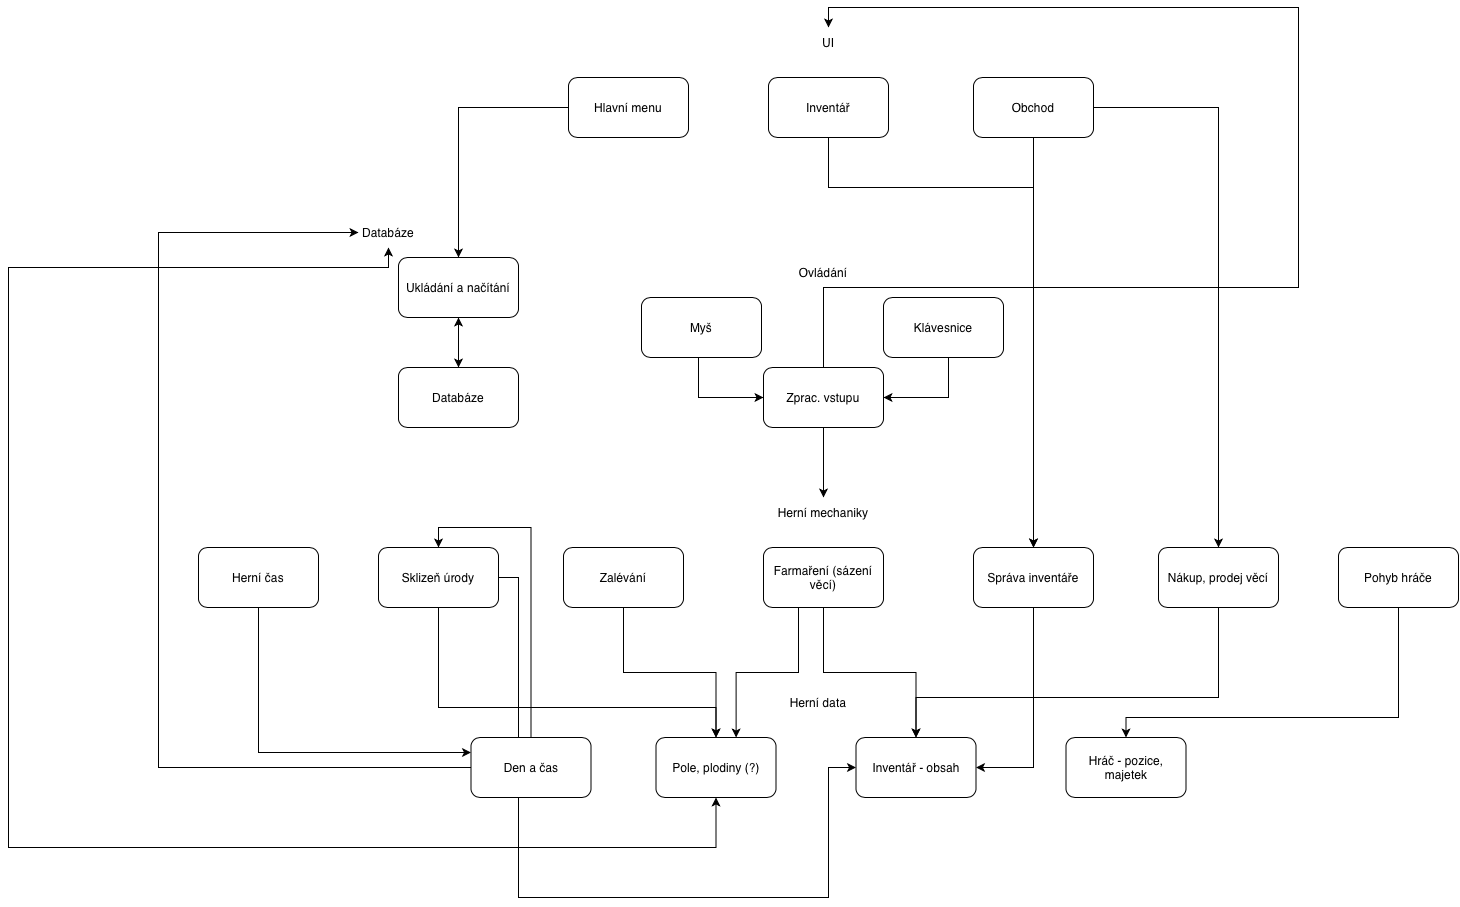

The diagram above was exported from draw.io. Its source (the exported page's mxGraphModel, read from the mxfile embedded in the PNG):
<mxGraphModel dx="2460" dy="1124" grid="1" gridSize="10" guides="1" tooltips="1" connect="1" arrows="1" fold="1" page="1" pageScale="1" pageWidth="850" pageHeight="1100" math="0" shadow="0">
  <root>
    <mxCell id="0" />
    <mxCell id="1" parent="0" />
    <mxCell id="-JoS83o0_PLYLFN4lu92-6" edge="1" parent="1" source="-JoS83o0_PLYLFN4lu92-1" style="edgeStyle=orthogonalEdgeStyle;rounded=0;orthogonalLoop=1;jettySize=auto;html=1;entryX=0.5;entryY=0;entryDx=0;entryDy=0;defaultLabelBackgroundColor=page;" target="-JoS83o0_PLYLFN4lu92-5">
      <mxGeometry relative="1" as="geometry" />
    </mxCell>
    <mxCell id="-JoS83o0_PLYLFN4lu92-1" parent="1" style="rounded=1;whiteSpace=wrap;html=1;roundedPerimeter=1;" value="Hlavní menu" vertex="1">
      <mxGeometry height="60" width="120" x="130" y="80" as="geometry" />
    </mxCell>
    <mxCell id="-JoS83o0_PLYLFN4lu92-32" edge="1" parent="1" source="-JoS83o0_PLYLFN4lu92-2" style="edgeStyle=orthogonalEdgeStyle;rounded=0;orthogonalLoop=1;jettySize=auto;html=1;entryX=0.5;entryY=0;entryDx=0;entryDy=0;defaultLabelBackgroundColor=page;" target="-JoS83o0_PLYLFN4lu92-12">
      <mxGeometry relative="1" x="0.0504" as="geometry">
        <Array as="points">
          <mxPoint x="390" y="190" />
          <mxPoint x="595" y="190" />
        </Array>
      </mxGeometry>
    </mxCell>
    <mxCell id="-JoS83o0_PLYLFN4lu92-2" parent="1" style="rounded=1;whiteSpace=wrap;html=1;roundedPerimeter=1;" value="Inventář" vertex="1">
      <mxGeometry height="60" width="120" x="330" y="80" as="geometry" />
    </mxCell>
    <mxCell id="-JoS83o0_PLYLFN4lu92-31" edge="1" parent="1" source="-JoS83o0_PLYLFN4lu92-3" style="edgeStyle=orthogonalEdgeStyle;rounded=0;orthogonalLoop=1;jettySize=auto;html=1;entryX=0.5;entryY=0;entryDx=0;entryDy=0;defaultLabelBackgroundColor=page;" target="-JoS83o0_PLYLFN4lu92-12">
      <mxGeometry relative="1" as="geometry" />
    </mxCell>
    <mxCell id="-JoS83o0_PLYLFN4lu92-33" edge="1" parent="1" source="-JoS83o0_PLYLFN4lu92-3" style="edgeStyle=orthogonalEdgeStyle;rounded=0;orthogonalLoop=1;jettySize=auto;html=1;entryX=0.5;entryY=0;entryDx=0;entryDy=0;defaultLabelBackgroundColor=page;" target="-JoS83o0_PLYLFN4lu92-14">
      <mxGeometry relative="1" as="geometry" />
    </mxCell>
    <mxCell id="-JoS83o0_PLYLFN4lu92-3" parent="1" style="rounded=1;whiteSpace=wrap;html=1;roundedPerimeter=1;" value="Obchod" vertex="1">
      <mxGeometry height="60" width="120" x="535" y="80" as="geometry" />
    </mxCell>
    <mxCell id="-JoS83o0_PLYLFN4lu92-4" parent="1" style="text;html=1;whiteSpace=wrap;strokeColor=none;fillColor=none;align=center;verticalAlign=middle;rounded=0;" value="UI" vertex="1">
      <mxGeometry height="30" width="60" x="360" y="30" as="geometry" />
    </mxCell>
    <mxCell id="-JoS83o0_PLYLFN4lu92-8" edge="1" parent="1" source="-JoS83o0_PLYLFN4lu92-5" style="edgeStyle=orthogonalEdgeStyle;rounded=0;orthogonalLoop=1;jettySize=auto;html=1;entryX=0.5;entryY=0;entryDx=0;entryDy=0;defaultLabelBackgroundColor=page;startArrow=classic;startFill=1;" target="-JoS83o0_PLYLFN4lu92-7">
      <mxGeometry relative="1" as="geometry" />
    </mxCell>
    <mxCell id="-JoS83o0_PLYLFN4lu92-5" parent="1" style="rounded=1;whiteSpace=wrap;html=1;roundedPerimeter=1;" value="Ukládání a načítání" vertex="1">
      <mxGeometry height="60" width="120" x="-40" y="260" as="geometry" />
    </mxCell>
    <mxCell id="-JoS83o0_PLYLFN4lu92-7" parent="1" style="rounded=1;whiteSpace=wrap;html=1;roundedPerimeter=1;" value="Databáze" vertex="1">
      <mxGeometry height="60" width="120" x="-40" y="370" as="geometry" />
    </mxCell>
    <mxCell id="-JoS83o0_PLYLFN4lu92-9" parent="1" style="text;html=1;whiteSpace=wrap;strokeColor=none;fillColor=none;align=center;verticalAlign=middle;rounded=0;" value="Databáze" vertex="1">
      <mxGeometry height="30" width="60" x="-80" y="220" as="geometry" />
    </mxCell>
    <mxCell id="-JoS83o0_PLYLFN4lu92-47" edge="1" parent="1" source="-JoS83o0_PLYLFN4lu92-10" style="edgeStyle=orthogonalEdgeStyle;rounded=0;orthogonalLoop=1;jettySize=auto;html=1;entryX=0.5;entryY=0;entryDx=0;entryDy=0;defaultLabelBackgroundColor=page;" target="-JoS83o0_PLYLFN4lu92-35">
      <mxGeometry relative="1" as="geometry" />
    </mxCell>
    <mxCell id="-JoS83o0_PLYLFN4lu92-10" parent="1" style="rounded=1;whiteSpace=wrap;html=1;roundedPerimeter=1;" value="Zalévání" vertex="1">
      <mxGeometry height="60" width="120" x="125" y="550" as="geometry" />
    </mxCell>
    <mxCell id="-JoS83o0_PLYLFN4lu92-48" edge="1" parent="1" source="-JoS83o0_PLYLFN4lu92-11" style="edgeStyle=orthogonalEdgeStyle;rounded=0;orthogonalLoop=1;jettySize=auto;html=1;entryX=0.5;entryY=0;entryDx=0;entryDy=0;defaultLabelBackgroundColor=page;" target="-JoS83o0_PLYLFN4lu92-36">
      <mxGeometry relative="1" as="geometry" />
    </mxCell>
    <mxCell id="-JoS83o0_PLYLFN4lu92-49" edge="1" parent="1" source="-JoS83o0_PLYLFN4lu92-11" style="edgeStyle=orthogonalEdgeStyle;rounded=0;orthogonalLoop=1;jettySize=auto;html=1;entryX=0.665;entryY=0.008;entryDx=0;entryDy=0;defaultLabelBackgroundColor=page;" target="-JoS83o0_PLYLFN4lu92-35">
      <mxGeometry relative="1" x="-0.1268" as="geometry">
        <Array as="points">
          <mxPoint x="360" y="675" />
          <mxPoint x="297.6" y="675" />
        </Array>
      </mxGeometry>
    </mxCell>
    <mxCell id="-JoS83o0_PLYLFN4lu92-11" parent="1" style="rounded=1;whiteSpace=wrap;html=1;roundedPerimeter=1;" value="Farmaření (sázení věcí)" vertex="1">
      <mxGeometry height="60" width="120" x="325" y="550" as="geometry" />
    </mxCell>
    <mxCell id="-JoS83o0_PLYLFN4lu92-50" edge="1" parent="1" source="-JoS83o0_PLYLFN4lu92-12" style="edgeStyle=orthogonalEdgeStyle;rounded=0;orthogonalLoop=1;jettySize=auto;html=1;entryX=1;entryY=0.5;entryDx=0;entryDy=0;defaultLabelBackgroundColor=page;" target="-JoS83o0_PLYLFN4lu92-36">
      <mxGeometry relative="1" as="geometry" />
    </mxCell>
    <mxCell id="-JoS83o0_PLYLFN4lu92-12" parent="1" style="rounded=1;whiteSpace=wrap;html=1;roundedPerimeter=1;" value="Správa inventáře" vertex="1">
      <mxGeometry height="60" width="120" x="535" y="550" as="geometry" />
    </mxCell>
    <mxCell id="-JoS83o0_PLYLFN4lu92-13" parent="1" style="text;html=1;whiteSpace=wrap;strokeColor=none;fillColor=none;align=center;verticalAlign=middle;rounded=0;" value="Herní mechaniky" vertex="1">
      <mxGeometry height="30" width="100" x="335" y="500" as="geometry" />
    </mxCell>
    <mxCell id="-JoS83o0_PLYLFN4lu92-51" edge="1" parent="1" source="-JoS83o0_PLYLFN4lu92-14" style="edgeStyle=orthogonalEdgeStyle;rounded=0;orthogonalLoop=1;jettySize=auto;html=1;entryX=0.5;entryY=0;entryDx=0;entryDy=0;defaultLabelBackgroundColor=page;" target="-JoS83o0_PLYLFN4lu92-36">
      <mxGeometry relative="1" as="geometry">
        <Array as="points">
          <mxPoint x="780" y="700" />
          <mxPoint x="477.5" y="700" />
        </Array>
      </mxGeometry>
    </mxCell>
    <mxCell id="-JoS83o0_PLYLFN4lu92-14" parent="1" style="rounded=1;whiteSpace=wrap;html=1;roundedPerimeter=1;" value="Nákup, prodej věcí" vertex="1">
      <mxGeometry height="60" width="120" x="720" y="550" as="geometry" />
    </mxCell>
    <mxCell id="-JoS83o0_PLYLFN4lu92-52" edge="1" parent="1" source="-JoS83o0_PLYLFN4lu92-15" style="edgeStyle=orthogonalEdgeStyle;rounded=0;orthogonalLoop=1;jettySize=auto;html=1;entryX=0.5;entryY=0;entryDx=0;entryDy=0;defaultLabelBackgroundColor=page;" target="-JoS83o0_PLYLFN4lu92-37">
      <mxGeometry relative="1" as="geometry">
        <Array as="points">
          <mxPoint x="960" y="720" />
          <mxPoint x="687.5" y="720" />
        </Array>
      </mxGeometry>
    </mxCell>
    <mxCell id="-JoS83o0_PLYLFN4lu92-15" parent="1" style="rounded=1;whiteSpace=wrap;html=1;roundedPerimeter=1;" value="Pohyb hráče" vertex="1">
      <mxGeometry height="60" width="120" x="900" y="550" as="geometry" />
    </mxCell>
    <mxCell id="-JoS83o0_PLYLFN4lu92-44" edge="1" parent="1" source="-JoS83o0_PLYLFN4lu92-16" style="edgeStyle=orthogonalEdgeStyle;rounded=0;orthogonalLoop=1;jettySize=auto;html=1;entryX=0.5;entryY=0;entryDx=0;entryDy=0;defaultLabelBackgroundColor=page;" target="-JoS83o0_PLYLFN4lu92-35">
      <mxGeometry relative="1" as="geometry">
        <Array as="points">
          <mxPoint y="710" />
          <mxPoint x="277.5" y="710" />
        </Array>
      </mxGeometry>
    </mxCell>
    <mxCell id="-JoS83o0_PLYLFN4lu92-46" edge="1" parent="1" source="-JoS83o0_PLYLFN4lu92-16" style="edgeStyle=orthogonalEdgeStyle;rounded=0;orthogonalLoop=1;jettySize=auto;html=1;entryX=0;entryY=0.5;entryDx=0;entryDy=0;defaultLabelBackgroundColor=page;" target="-JoS83o0_PLYLFN4lu92-36">
      <mxGeometry relative="1" x="0.0006" as="geometry">
        <Array as="points">
          <mxPoint x="80" y="580" />
          <mxPoint x="80" y="900" />
          <mxPoint x="390" y="900" />
          <mxPoint x="390" y="770" />
        </Array>
      </mxGeometry>
    </mxCell>
    <mxCell id="-JoS83o0_PLYLFN4lu92-16" parent="1" style="rounded=1;whiteSpace=wrap;html=1;roundedPerimeter=1;" value="Sklizeň úrody" vertex="1">
      <mxGeometry height="60" width="120" x="-60" y="550" as="geometry" />
    </mxCell>
    <mxCell id="-JoS83o0_PLYLFN4lu92-45" edge="1" parent="1" source="-JoS83o0_PLYLFN4lu92-17" style="edgeStyle=orthogonalEdgeStyle;rounded=0;orthogonalLoop=1;jettySize=auto;html=1;entryX=0;entryY=0.25;entryDx=0;entryDy=0;defaultLabelBackgroundColor=page;" target="-JoS83o0_PLYLFN4lu92-39">
      <mxGeometry relative="1" as="geometry">
        <Array as="points">
          <mxPoint x="-180" y="755" />
        </Array>
      </mxGeometry>
    </mxCell>
    <mxCell id="-JoS83o0_PLYLFN4lu92-17" parent="1" style="rounded=1;whiteSpace=wrap;html=1;roundedPerimeter=1;" value="Herní čas" vertex="1">
      <mxGeometry height="60" width="120" x="-240" y="550" as="geometry" />
    </mxCell>
    <mxCell id="-JoS83o0_PLYLFN4lu92-22" edge="1" parent="1" source="-JoS83o0_PLYLFN4lu92-18" style="edgeStyle=orthogonalEdgeStyle;rounded=0;orthogonalLoop=1;jettySize=auto;html=1;entryX=0;entryY=0.5;entryDx=0;entryDy=0;defaultLabelBackgroundColor=page;exitX=0.5;exitY=1;exitDx=0;exitDy=0;" target="-JoS83o0_PLYLFN4lu92-19">
      <mxGeometry relative="1" x="0.2024" as="geometry">
        <Array as="points">
          <mxPoint x="260" y="360" />
          <mxPoint x="260" y="400" />
        </Array>
      </mxGeometry>
    </mxCell>
    <mxCell id="-JoS83o0_PLYLFN4lu92-18" parent="1" style="rounded=1;whiteSpace=wrap;html=1;roundedPerimeter=1;" value="Myš" vertex="1">
      <mxGeometry height="60" width="120" x="203" y="300" as="geometry" />
    </mxCell>
    <mxCell id="-JoS83o0_PLYLFN4lu92-24" edge="1" parent="1" source="-JoS83o0_PLYLFN4lu92-19" style="edgeStyle=orthogonalEdgeStyle;rounded=0;orthogonalLoop=1;jettySize=auto;html=1;entryX=0.5;entryY=0;entryDx=0;entryDy=0;defaultLabelBackgroundColor=page;" target="-JoS83o0_PLYLFN4lu92-13">
      <mxGeometry relative="1" as="geometry" />
    </mxCell>
    <mxCell id="-JoS83o0_PLYLFN4lu92-34" edge="1" parent="1" source="-JoS83o0_PLYLFN4lu92-19" style="edgeStyle=orthogonalEdgeStyle;rounded=0;orthogonalLoop=1;jettySize=auto;html=1;entryX=0.5;entryY=0;entryDx=0;entryDy=0;defaultLabelBackgroundColor=page;" target="-JoS83o0_PLYLFN4lu92-4">
      <mxGeometry relative="1" x="-0.0113" as="geometry">
        <Array as="points">
          <mxPoint x="385" y="290" />
          <mxPoint x="860" y="290" />
          <mxPoint x="860" y="10" />
          <mxPoint x="390" y="10" />
        </Array>
      </mxGeometry>
    </mxCell>
    <mxCell id="-JoS83o0_PLYLFN4lu92-19" parent="1" style="rounded=1;whiteSpace=wrap;html=1;roundedPerimeter=1;" value="Zprac. vstupu" vertex="1">
      <mxGeometry height="60" width="120" x="325" y="370" as="geometry" />
    </mxCell>
    <mxCell id="-JoS83o0_PLYLFN4lu92-23" edge="1" parent="1" source="-JoS83o0_PLYLFN4lu92-20" style="edgeStyle=orthogonalEdgeStyle;rounded=0;orthogonalLoop=1;jettySize=auto;html=1;entryX=1;entryY=0.5;entryDx=0;entryDy=0;defaultLabelBackgroundColor=page;exitX=0.5;exitY=1;exitDx=0;exitDy=0;" target="-JoS83o0_PLYLFN4lu92-19">
      <mxGeometry relative="1" x="0.2118" as="geometry">
        <Array as="points">
          <mxPoint x="510" y="360" />
          <mxPoint x="510" y="400" />
        </Array>
      </mxGeometry>
    </mxCell>
    <mxCell id="-JoS83o0_PLYLFN4lu92-20" parent="1" style="rounded=1;whiteSpace=wrap;html=1;roundedPerimeter=1;" value="Klávesnice" vertex="1">
      <mxGeometry height="60" width="120" x="445" y="300" as="geometry" />
    </mxCell>
    <mxCell id="-JoS83o0_PLYLFN4lu92-21" parent="1" style="text;html=1;whiteSpace=wrap;strokeColor=none;fillColor=none;align=center;verticalAlign=middle;rounded=0;" value="Ovládání" vertex="1">
      <mxGeometry height="30" width="60" x="355" y="260" as="geometry" />
    </mxCell>
    <mxCell id="-JoS83o0_PLYLFN4lu92-42" edge="1" parent="1" source="-JoS83o0_PLYLFN4lu92-35" style="edgeStyle=orthogonalEdgeStyle;rounded=0;orthogonalLoop=1;jettySize=auto;html=1;defaultLabelBackgroundColor=page;entryX=0.5;entryY=1;entryDx=0;entryDy=0;startArrow=classic;startFill=1;" target="-JoS83o0_PLYLFN4lu92-9">
      <mxGeometry relative="1" x="0.1096" as="geometry">
        <Array as="points">
          <mxPoint x="277.5" y="850" />
          <mxPoint x="-430" y="850" />
          <mxPoint x="-430" y="270" />
          <mxPoint x="-50" y="270" />
        </Array>
        <mxPoint x="-50" y="250" as="targetPoint" />
      </mxGeometry>
    </mxCell>
    <mxCell id="-JoS83o0_PLYLFN4lu92-35" parent="1" style="rounded=1;whiteSpace=wrap;html=1;roundedPerimeter=1;" value="Pole, plodiny (?)" vertex="1">
      <mxGeometry height="60" width="120" x="217.5" y="740" as="geometry" />
    </mxCell>
    <mxCell id="-JoS83o0_PLYLFN4lu92-36" parent="1" style="rounded=1;whiteSpace=wrap;html=1;roundedPerimeter=1;" value="Inventář - obsah" vertex="1">
      <mxGeometry height="60" width="120" x="417.5" y="740" as="geometry" />
    </mxCell>
    <mxCell id="-JoS83o0_PLYLFN4lu92-37" parent="1" style="rounded=1;whiteSpace=wrap;html=1;roundedPerimeter=1;" value="Hráč - pozice, majetek" vertex="1">
      <mxGeometry height="60" width="120" x="627.5" y="740" as="geometry" />
    </mxCell>
    <mxCell id="-JoS83o0_PLYLFN4lu92-38" parent="1" style="text;html=1;whiteSpace=wrap;strokeColor=none;fillColor=none;align=center;verticalAlign=middle;rounded=0;" value="Herní data" vertex="1">
      <mxGeometry height="30" width="100" x="330" y="690" as="geometry" />
    </mxCell>
    <mxCell id="-JoS83o0_PLYLFN4lu92-41" edge="1" parent="1" source="-JoS83o0_PLYLFN4lu92-39" style="edgeStyle=orthogonalEdgeStyle;rounded=0;orthogonalLoop=1;jettySize=auto;html=1;entryX=0;entryY=0.5;entryDx=0;entryDy=0;defaultLabelBackgroundColor=page;" target="-JoS83o0_PLYLFN4lu92-9">
      <mxGeometry relative="1" x="-0.4234" as="geometry">
        <Array as="points">
          <mxPoint x="-280" y="770" />
          <mxPoint x="-280" y="235" />
        </Array>
      </mxGeometry>
    </mxCell>
    <mxCell id="-JoS83o0_PLYLFN4lu92-43" edge="1" parent="1" source="-JoS83o0_PLYLFN4lu92-39" style="edgeStyle=orthogonalEdgeStyle;rounded=0;orthogonalLoop=1;jettySize=auto;html=1;entryX=0.5;entryY=0;entryDx=0;entryDy=0;defaultLabelBackgroundColor=page;" target="-JoS83o0_PLYLFN4lu92-16">
      <mxGeometry relative="1" as="geometry" />
    </mxCell>
    <mxCell id="-JoS83o0_PLYLFN4lu92-39" parent="1" style="rounded=1;whiteSpace=wrap;html=1;roundedPerimeter=1;" value="Den a čas" vertex="1">
      <mxGeometry height="60" width="120" x="32.5" y="740" as="geometry" />
    </mxCell>
  </root>
</mxGraphModel>